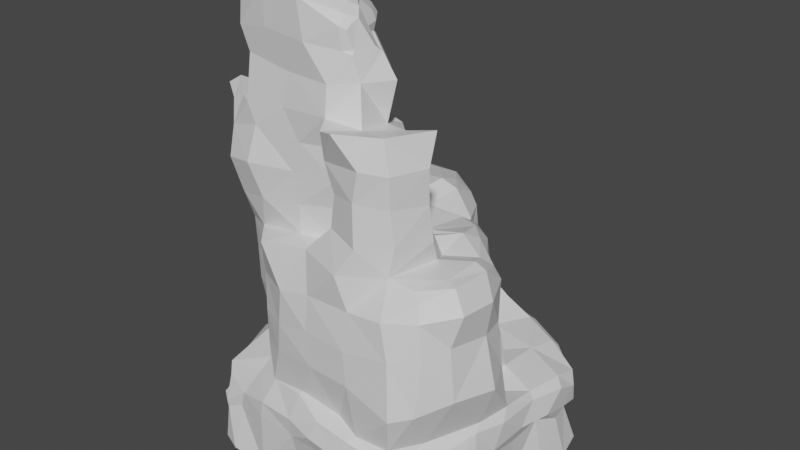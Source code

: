 # Source: LargeRock_05.blend  (saved by Blender 3.3.6; exported with 4.5.12 LTS)
import bpy
from mathutils import Matrix  # noqa: F401  (used for matrix-valued properties, if any)

bpy.ops.wm.read_factory_settings(use_empty=True)
scene = bpy.context.scene
scene.name = 'Scene'

# ---- collections
col_collection = bpy.data.collections.new('Collection'); scene.collection.children.link(col_collection)

# ---- materials (node trees are filled in below, after node groups)
mat_large_rock_05_1001 = bpy.data.materials.new('Large Rock 05_1001')
mat_large_rock_05_1001.use_transparent_shadow = False

# ---- material node trees
mat_large_rock_05_1001.use_nodes = True; mat_large_rock_05_1001.node_tree.nodes.clear()
_N = mat_large_rock_05_1001.node_tree.nodes; _L = mat_large_rock_05_1001.node_tree.links
n0 = _N.new('ShaderNodeBsdfPrincipled'); n0.name = 'Principled BSDF'; n0.location = (10, 300)
n0.distribution = 'GGX'
n0.subsurface_method = 'BURLEY'
n0.inputs[3].default_value = 1.45
n0.inputs[27].default_value = (0.0, 0.0, 0.0, 1.0)
n0.inputs[28].default_value = 1.0
n1 = _N.new('ShaderNodeOutputMaterial'); n1.name = 'Material Output'; n1.location = (300, 300)
_L.new(n0.outputs[0], n1.inputs[0])
n1.is_active_output = True

# ---- world
world_world = bpy.data.worlds.new('World'); scene.world = world_world
world_world.use_nodes = True; world_world.node_tree.nodes.clear()
_N = world_world.node_tree.nodes; _L = world_world.node_tree.links
n0 = _N.new('ShaderNodeOutputWorld'); n0.name = 'World Output'; n0.location = (300, 300)
n1 = _N.new('ShaderNodeBackground'); n1.name = 'Background'; n1.location = (10, 300)
n1.inputs[0].default_value = (0.05088, 0.05088, 0.05088, 1.0)
_L.new(n1.outputs[0], n0.inputs[0])
n0.is_active_output = True
world_world.color = (0.05088, 0.05088, 0.05088)
world_world.use_sun_shadow = False
world_world.sun_shadow_jitter_overblur = 0.0

# ---- meshes
me_plane = bpy.data.meshes.new('Plane')
me_plane.from_pydata([(1.667, 4.656, 0.189), (3.011, -2.983, 14.56), (5.474, -0.5421, -0.6441), (-5.769, -4.625, -0.1327), (-5.996, -5.554, 14.83), (5.823, 4.131, -0.0797), (1.927, 7.311, 0.4479), (-3.451, -5.531, 15.12), (-6.977, 1.49, -0.07359), (-6.121, -2.6, 14.59), (1.11, 2.55, -0.008061), (-1.123, -7.368, 0.03509), (1.37, -5.059, 14.97), (7.983, -1.387, -0.0537), (4.932, -3.816, 15.54), (3.171, -7.92, -0.5326), (3.623, -6.111, 15.51), (6.365, -6.354, -0.2849), (-5.67, -0.1471, 14.35), (-5.161, -5.774, -0.3104), (-7.178, -3.674, 0.009293), (-3.735, -0.1456, 14.02), (-3.265, 7.692, -0.5667), (-0.3941, -5.73, 15.35), (-6.121, 5.713, -0.5385), (0.5197, -7.059, 15.34), (6.141, 5.876, -0.3253), (5.742, 1.648, 0.0048), (2.77, 4.912, -0.1196), (8.217, 3.252, -0.477), (7.899, 0.9069, -0.3563), (3.316, 2.357, -0.5131), (3.862, 6.923, -0.1267), (0.5787, -1.09, 14.0), (-6.635, 3.704, -0.1503), (-4.923, 7.768, -0.5959), (-3.611, -7.053, -0.4418), (-7.864, -6.405, -1.4), (-6.385, -1.387, -0.3343), (5.138, -7.731, -0.5699), (1.638, -7.452, -0.1811), (7.58, -3.321, -0.1928), (-0.2134, 7.789, -0.1153), (8.144, 4.924, -0.9602), (-0.9296, -6.886, 8.53), (-0.5962, -5.112, 8.337), (3.765, -1.721, 7.66), (3.99, -6.258, 8.383), (4.587, -3.175, 8.334), (-4.779, -6.367, 7.418), (-5.378, -5.517, 7.922), (-2.41, -5.719, 8.506), (-6.637, 1.239, 6.979), (-6.138, 4.546, 7.461), (-3.642, 4.949, 7.948), (-8.508, -0.9835, 7.658), (-6.813, -4.842, 7.761), (-4.315, 1.854, 7.067), (-3.753, -7.287, 8.154), (-7.791, -3.078, 7.511), (1.768, -7.748, 8.365), (1.731, -1.552, 7.94), (1.761, -7.709, 15.75), (1.182, -2.951, 14.66), (-4.426, -2.326, 20.1), (-1.787, -5.636, 18.84), (-0.4783, -5.467, 16.98), (0.7982, -4.455, 17.03), (1.689, -2.814, 16.98), (-3.137, -0.1318, 16.85), (-4.395, 0.05694, 18.51), (-6.025, 0.05299, 16.58), (-6.383, -0.07217, 18.06), (-5.951, -5.211, 17.39), (-6.611, -5.137, 18.7), (-7.228, -2.335, 18.58), (-5.819, -2.442, 17.16), (-3.184, -5.302, 16.99), (-4.456, -5.517, 19.02), (-2.419, -5.546, 13.51), (-2.874, -5.608, 11.81), (-2.475, -5.654, 10.11), (-0.07833, -5.001, 10.33), (-0.07973, -5.402, 12.01), (-0.01125, -5.223, 13.68), (-8.189, 0.3825, 12.04), (-8.068, 0.4676, 10.82), (-8.05, 0.867, 9.272), (-7.421, -5.334, 13.16), (-7.349, -5.797, 11.47), (-6.836, -5.462, 9.479), (-4.896, -5.902, 9.835), (-5.568, -6.229, 11.78), (-5.339, -5.701, 13.78), (-8.741, -1.27, 12.64), (-8.694, -1.597, 11.04), (-8.178, -1.356, 9.595), (-7.92, -3.798, 9.489), (-8.491, -4.041, 11.7), (-8.19, -3.879, 12.95), (0.5469, -1.005, 12.58), (0.6658, -1.12, 11.4), (0.8622, -0.639, 9.506), (-0.7221, 0.04415, 9.261), (-1.058, -0.5869, 11.1), (-0.7889, -0.4417, 12.51), (0.4093, -6.723, 13.71), (1.023, -6.729, 12.18), (0.6225, -6.611, 10.15), (2.638, -7.244, 9.858), (2.59, -7.207, 12.28), (2.935, -7.204, 14.0), (-1.964, 1.423, 12.36), (-1.986, 1.45, 11.08), (-1.558, 1.57, 9.377), (4.059, -6.234, 13.7), (3.999, -6.112, 11.9), (4.175, -6.015, 9.941), (-3.973, 1.885, 12.23), (-4.232, 1.74, 10.83), (-3.909, 1.967, 9.235), (-6.379, 1.762, 9.096), (-6.532, 1.25, 11.03), (-6.115, 1.911, 12.34), (4.917, -4.328, 13.77), (4.809, -4.152, 11.76), (4.881, -3.885, 9.726), (3.305, -2.848, 12.95), (3.672, -3.0, 11.58), (3.741, -2.731, 9.837), (2.345, -2.034, 9.413), (1.775, -2.642, 11.75), (1.84, -1.902, 13.0), (-6.806, 3.462, 1.673), (-7.747, 3.037, 3.226), (-7.813, 2.598, 5.491), (6.414, -6.888, 6.981), (6.79, -7.171, 4.954), (6.763, -7.684, 2.164), (-6.078, 7.083, 5.271), (-5.997, 7.139, 3.339), (-5.316, 7.202, 1.545), (-6.384, 6.075, 1.333), (-7.163, 5.481, 3.435), (-7.387, 5.486, 5.299), (-1.724, 7.731, 6.004), (-1.989, 8.119, 3.96), (-0.4185, 7.354, 1.764), (-3.082, 7.797, 1.532), (-4.437, 8.149, 3.553), (-3.974, 8.191, 5.915), (2.951, 2.901, 6.343), (2.949, 2.481, 4.509), (3.781, 2.46, 1.872), (1.546, 2.881, 2.358), (0.7701, 2.991, 4.298), (-0.03694, 3.07, 6.361), (5.625, -8.327, 1.716), (5.206, -7.864, 4.783), (4.619, -7.627, 6.734), (0.5816, 5.138, 6.127), (0.4683, 5.196, 4.387), (1.247, 4.942, 2.219), (0.6659, 6.725, 2.038), (-0.03749, 6.866, 3.813), (-0.1264, 6.645, 6.17), (2.666, -8.043, 2.397), (2.319, -7.888, 4.31), (2.414, -7.526, 6.424), (-5.318, -5.053, 1.618), (-5.711, -5.147, 3.701), (-5.494, -5.285, 5.828), (-0.1046, -7.71, 2.17), (-0.4554, -7.622, 4.208), (-0.4385, -7.425, 6.3), (7.803, -5.203, 7.188), (7.336, -5.592, 5.382), (7.85, -5.898, 2.595), (5.281, 0.1988, 6.939), (5.739, -0.3605, 4.55), (5.909, -0.6535, 2.215), (5.562, 1.383, 1.957), (4.712, 1.433, 4.378), (4.324, 1.75, 6.282), (-4.455, -6.446, 5.812), (-4.217, -6.722, 3.652), (-4.314, -6.616, 1.702), (-2.819, -7.354, 1.92), (-2.556, -7.477, 3.708), (-2.245, -7.562, 5.929), (7.855, -2.902, 6.998), (7.642, -3.072, 5.057), (8.478, -3.303, 2.283), (7.692, -1.629, 2.555), (7.159, -1.335, 4.878), (6.792, -0.7055, 6.919), (-7.114, -3.938, 1.458), (-7.174, -4.338, 3.56), (-7.186, -4.391, 5.609), (-7.532, 0.1715, 5.494), (-7.41, 0.5021, 3.479), (-6.882, 0.9733, 1.463), (-7.522, -1.823, 1.526), (-7.946, -2.133, 3.365), (-7.722, -2.166, 5.567), (-7.713, -6.792, -4.608), (6.489, -7.792, -4.077), (-4.993, 6.503, -3.253), (8.047, 4.423, -3.26), (-8.395, 1.143, -2.695), (-1.325, -8.147, -2.633), (7.867, -2.476, -2.657), (2.186, 7.557, -2.747), (-8.025, -4.186, -3.373), (2.352, -8.452, -2.542), (8.021, 1.499, -2.595), (-2.242, 7.266, -2.896), (-6.868, 4.675, -2.648), (-6.355, -7.219, -3.368), (7.449, -5.432, -2.468), (5.952, 6.17, -2.503), (-7.895, -5.988, -4.308), (4.442, -8.283, -3.472), (8.38, 3.05, -3.159), (-3.638, 7.217, -3.152), (-7.827, 3.076, -2.726), (-3.967, -7.939, -2.609), (7.694, -3.876, -2.686), (4.543, 7.013, -2.821), (-8.419, -1.183, -2.857), (0.3269, -8.223, -2.57), (7.829, -0.3391, -2.987), (0.07189, 7.3, -2.66), (-6.346, 5.808, -3.19), (-7.399, -7.314, -3.942), (6.468, -6.676, -3.2), (6.959, 5.302, -2.964), (-7.803, -6.874, -6.227), (7.151, -8.01, -6.048), (-5.975, 6.912, -5.955), (8.392, 5.306, -5.791), (-6.931, 1.041, -6.159), (-1.559, -7.186, -6.343), (7.406, -1.783, -6.156), (2.211, 7.186, -6.281), (-7.549, -4.061, -6.372), (2.904, -8.122, -6.136), (8.358, 2.067, -6.031), (-2.413, 6.737, -6.12), (-7.752, 5.044, -5.884), (-6.336, -7.983, -5.979), (7.555, -5.701, -5.908), (6.252, 7.019, -5.941), (-7.879, -5.817, -6.045), (4.7, -8.317, -5.974), (8.689, 3.763, -6.039), (-4.585, 7.081, -5.969), (-7.4, 3.432, -6.192), (-3.882, -8.05, -5.928), (7.407, -3.724, -6.126), (4.353, 7.424, -6.023), (-6.773, -0.8924, -6.358), (0.7839, -7.223, -6.477), (7.462, 0.06719, -6.175), (-0.1055, 6.71, -6.175), (-7.23, 6.38, -5.974), (-7.582, -7.442, -6.015), (7.447, -6.764, -6.018), (7.466, 6.244, -6.112), (-0.626, 2.596, 7.589), (-1.551, 2.39, 8.06), (-1.08, 2.239, 8.168), (-0.172, 4.726, 7.913), (-1.172, 4.607, 8.35), (-1.221, 6.033, 7.788), (-0.4962, 6.543, 6.978), (-5.114, 6.854, 7.546), (-4.692, 7.789, 7.207), (-7.542, 5.209, 7.317), (-8.072, 5.474, 6.532), (-7.118, 1.575, 7.269), (-8.107, 1.972, 7.139), (-8.191, 1.35, 7.515), (-7.936, 1.726, 8.038), (-6.141, 6.522, 7.13), (-6.277, 6.865, 6.208), (-2.834, 6.593, 7.841), (-2.294, 7.476, 7.414), (-0.9381, 0.2375, 7.646), (-0.9861, 0.2296, 7.617), (1.417, 0.4639, 7.658), (1.574, 0.1987, 7.704), (1.669, -0.09259, 7.543), (1.68, 0.09372, 7.699), (5.847, -1.307, 8.101), (6.385, -0.8306, 7.604), (4.62, 0.3766, 8.107), (3.918, -0.1578, 8.385), (6.975, -4.845, 8.29), (6.26, -4.535, 8.333), (3.452, 1.607, 7.971), (4.067, 1.858, 7.317), (2.309, 3.239, 7.123), (1.849, 2.594, 7.605), (6.072, -6.45, 7.835), (5.538, -6.186, 8.204), (6.239, -2.223, 8.394), (6.975, -2.325, 8.168), (-0.8127, 1.531, 7.796), (-1.037, 2.033, 8.116), (-0.5515, 2.117, 7.831), (-0.7523, 2.703, 7.51), (-2.275, 1.046, 13.44), (-1.967, 0.1164, 13.95), (-6.429, 1.943, 13.17), (-6.073, 0.9866, 13.6), (-4.129, 1.457, 13.46), (-4.105, 2.004, 13.17), (-8.184, 0.2699, 12.71), (-6.651, -5.236, 14.96), (-7.408, -5.199, 14.63), (-8.884, -1.156, 13.76), (-9.315, -1.298, 13.26), (-8.987, -4.043, 14.78), (-8.543, -3.609, 15.13), (-8.327, 0.09433, 12.91), (-8.17, -0.07725, 13.38), (-2.078, -5.7, 21.04), (-2.166, -4.746, 21.45), (-4.747, -4.585, 21.23), (-4.785, -5.404, 20.91), (-6.948, -4.644, 20.42), (-6.484, -3.881, 20.88), (-6.829, -2.003, 20.44), (-7.476, -2.197, 20.07), (-4.101, 0.3294, 19.37), (-4.222, -0.05083, 19.77), (-6.195, -0.2655, 19.3), (-6.428, 0.07655, 18.74), (0.4178, -4.098, 20.08), (0.02132, -3.612, 20.47), (0.4698, -4.513, 18.61), (0.05829, -4.906, 18.58), (0.4747, -4.647, 18.38), (0.6851, -3.07, 18.57), (0.8811, -3.461, 18.67), (1.054, -3.127, 18.36), (0.3184, -4.456, 19.93), (-0.08626, -4.574, 20.31), (0.2802, -4.781, 19.61), (-0.01536, -5.039, 19.81), (-0.977, -2.517, 14.09), (-0.644, -2.75, 14.31), (-1.18, -2.614, 20.91), (-2.523, -2.249, 20.86), (-1.951, -2.862, 21.2), (-0.8964, -2.984, 18.32), (-1.477, -2.523, 18.38), (-0.803, -2.166, 16.52), (-0.3404, -2.613, 16.5), (-1.86, -0.232, 14.01), (-1.148, -0.6203, 14.05), (-1.007, -0.4227, 13.96), (-1.178, -0.2687, 13.53), (-1.682, -0.1139, 14.2), (-0.922, -0.2248, 16.48), (-0.5817, -0.6044, 16.51), (-2.03, -0.2764, 18.29), (-1.561, -0.7722, 18.29), (-1.35, -0.8376, 18.87), (-1.853, -0.1495, 19.09), (-1.374, -1.008, 19.39), (-1.93, -0.5045, 19.64), (-1.475, -1.901, 20.21), (-2.188, -1.965, 20.83), (-1.477, -1.999, 20.73), (-8.086, -6.882, -3.372), (-7.622, -6.488, -2.615), (6.667, -8.557, -3.255), (5.759, -8.085, -1.924), (-5.048, 7.359, -2.716), (-4.924, 7.255, -1.536), (8.443, 4.791, -2.781), (8.267, 4.971, -1.794), (-8.322, 1.374, -1.815), (-7.438, 1.523, -0.5252), (-1.391, -8.218, -1.464), (-1.226, -7.54, -0.1043), (7.989, -2.422, -2.366), (8.192, -1.901, -0.7407), (2.194, 7.809, -1.882), (2.055, 7.693, -0.2391), (-8.905, -3.105, -2.008), (-8.638, -2.852, -0.9574), (2.363, -8.641, -1.951), (2.868, -8.358, -0.782), (8.637, 1.704, -2.07), (8.71, 2.875, -0.8938), (-2.277, 7.714, -1.93), (-3.215, 7.707, -0.6992), (-7.031, 4.943, -1.685), (-6.212, 5.724, -0.5033), (-5.997, -7.278, -2.361), (-5.267, -6.562, -0.9157), (7.475, -5.601, -2.305), (6.944, -6.202, -1.117), (5.976, 6.22, -2.244), (6.246, 6.39, -0.8181), (-8.126, -6.137, -1.927), (-8.251, -5.717, -3.119), (4.794, -8.229, -1.11), (4.482, -8.488, -2.793), (8.603, 4.407, -1.601), (8.55, 3.413, -2.542), (-4.53, 7.768, -0.9728), (-3.834, 7.588, -2.491), (-6.835, 3.533, -0.331), (-7.705, 3.206, -1.712), (-3.548, -6.983, -0.4273), (-3.814, -7.876, -1.684), (7.674, -3.63, -0.6343), (7.884, -3.983, -2.09), (3.974, 7.339, -0.4257), (4.416, 7.422, -2.052), (-7.836, -1.184, -0.895), (-8.531, -1.146, -2.006), (0.7267, -8.213, -0.6341), (0.2573, -8.518, -1.745), (8.247, 0.7478, -0.7242), (8.237, -0.1915, -2.016), (-0.1657, 7.773, -0.2006), (0.5099, 7.767, -1.721), (-5.409, 7.133, -1.071), (-6.109, 6.33, -2.352), (-7.617, -6.754, -2.081), (-7.421, -7.374, -3.445), (5.789, -7.231, -1.274), (6.474, -6.824, -2.652), (7.713, 5.419, -1.616), (7.285, 5.458, -2.469)], [], [(439, 382, 208, 236), (431, 390, 212, 232), (123, 85, 318, 314), (429, 388, 211, 231), (94, 99, 323, 322), (62, 16, 14, 12), (421, 404, 219, 227), (66, 67, 343, 342, 65), (37, 19, 3, 20), (52, 280, 283, 87, 121), (415, 398, 216, 224), (46, 306, 294, 297), (280, 52, 53, 278), (423, 406, 220, 228), (31, 27, 5, 28), (413, 396, 215, 223), (27, 30, 29, 5), (2, 13, 30, 27), (41, 420, 389, 13), (10, 31, 28, 0), (269, 270, 271, 309, 311), (53, 54, 286, 276), (42, 6, 391, 430), (0, 28, 32, 6), (28, 5, 26, 32), (171, 184, 49, 50), (145, 150, 277, 287), (151, 156, 269, 311, 302), (417, 400, 217, 225), (424, 38, 8, 385), (57, 270, 273, 54), (433, 380, 207, 233), (416, 34, 24, 401), (183, 151, 302, 301), (144, 135, 281, 279), (434, 403, 19, 37), (427, 386, 210, 230), (409, 392, 213, 221), (435, 376, 205, 234), (419, 402, 218, 226), (425, 384, 209, 229), (408, 37, 20, 393), (150, 139, 285, 277), (271, 270, 57, 120, 114), (426, 395, 15, 40), (437, 378, 206, 235), (168, 159, 47, 60), (418, 387, 11, 36), (411, 394, 214, 222), (165, 145, 287, 275), (174, 168, 60, 44), (198, 171, 50, 56), (189, 174, 44, 58), (47, 305, 299, 48), (39, 436, 405, 17), (48, 299, 306, 46), (184, 189, 58, 49), (195, 178, 296, 295), (35, 22, 399, 414), (204, 198, 56, 59), (199, 204, 59, 55), (32, 26, 407, 422), (5, 29, 43, 26), (30, 428, 397, 29), (79, 84, 23, 7), (190, 195, 295, 307), (88, 93, 4, 319, 320), (132, 100, 33, 63), (58, 44, 45, 51), (135, 199, 55, 282, 281), (290, 293, 297, 300, 303), (54, 273, 274, 286), (61, 292, 291, 102, 130), (52, 57, 54, 53), (321, 18, 315, 326), (85, 94, 322, 325, 318), (139, 144, 279, 285), (49, 58, 51, 50), (111, 115, 16, 62), (136, 175, 298, 304), (105, 112, 312, 313, 364, 363), (106, 111, 62, 25), (118, 123, 314, 317), (115, 124, 14, 16), (178, 183, 301, 296), (175, 190, 307, 298), (18, 21, 316, 315), (124, 127, 1, 14), (127, 132, 63, 1), (278, 53, 276, 284), (160, 165, 275, 272), (112, 118, 317, 312), (314, 318, 325, 326, 315), (99, 88, 320, 323), (25, 62, 12, 23), (63, 352, 359, 68), (344, 356, 353, 340), (12, 14, 1, 63), (74, 78, 330, 331), (357, 368, 369, 371, 373), (84, 106, 25, 23), (324, 9, 18, 321), (351, 352, 63, 33, 362, 361), (93, 79, 7, 4), (70, 72, 338, 335), (67, 68, 346, 345, 341, 343), (328, 348, 340, 353, 355), (75, 74, 331, 334), (341, 345, 339, 347, 349), (353, 356, 357, 373, 375), (72, 75, 334, 338), (332, 329, 64, 333), (370, 335, 336, 372), (333, 64, 336, 337), (18, 9, 76, 71), (71, 76, 75, 72), (7, 23, 66, 77), (77, 66, 65, 78), (4, 7, 77, 73), (73, 77, 78, 74), (9, 4, 73, 76), (76, 73, 74, 75), (329, 328, 355, 354, 64), (348, 328, 327, 350), (365, 69, 70, 367), (12, 63, 68, 67), (367, 70, 335, 370), (23, 12, 67, 66), (65, 342, 350, 327), (100, 105, 363, 362, 33), (358, 366, 368, 357), (21, 18, 71, 69), (69, 71, 72, 70), (50, 51, 81, 91), (91, 81, 80, 92), (92, 80, 79, 93), (156, 160, 272, 269), (103, 114, 113, 104), (104, 113, 112, 105), (283, 282, 55, 96, 87), (121, 87, 86, 122), (122, 86, 85, 123), (45, 44, 108, 82), (82, 108, 107, 83), (83, 107, 106, 84), (46, 61, 130, 129), (129, 130, 131, 128), (128, 131, 132, 127), (48, 46, 129, 126), (126, 129, 128, 125), (125, 128, 127, 124), (57, 52, 121, 120), (120, 121, 122, 119), (119, 122, 123, 118), (47, 48, 126, 117), (117, 126, 125, 116), (116, 125, 124, 115), (288, 290, 303, 310, 308), (114, 120, 119, 113), (113, 119, 118, 112), (44, 60, 109, 108), (108, 109, 110, 107), (107, 110, 111, 106), (289, 309, 271, 114, 103), (102, 103, 104, 101), (101, 104, 105, 100), (60, 47, 117, 109), (109, 117, 116, 110), (110, 116, 115, 111), (55, 59, 97, 96), (96, 97, 98, 95), (95, 98, 99, 94), (56, 50, 91, 90), (90, 91, 92, 89), (89, 92, 93, 88), (87, 96, 95, 86), (86, 95, 94, 85), (61, 46, 297, 293, 292), (130, 102, 101, 131), (131, 101, 100, 132), (59, 56, 90, 97), (97, 90, 89, 98), (98, 89, 88, 99), (51, 45, 82, 81), (81, 82, 83, 80), (80, 83, 84, 79), (8, 38, 202, 201), (201, 202, 203, 200), (200, 203, 204, 199), (38, 20, 196, 202), (202, 196, 197, 203), (203, 197, 198, 204), (41, 13, 193, 192), (192, 193, 194, 191), (191, 194, 195, 190), (19, 36, 187, 186), (186, 187, 188, 185), (185, 188, 189, 184), (2, 27, 181, 180), (180, 181, 182, 179), (179, 182, 183, 178), (17, 41, 192, 177), (177, 192, 191, 176), (176, 191, 190, 175), (36, 11, 172, 187), (187, 172, 173, 188), (188, 173, 174, 189), (20, 3, 169, 196), (196, 169, 170, 197), (197, 170, 171, 198), (11, 40, 166, 172), (172, 166, 167, 173), (173, 167, 168, 174), (0, 6, 163, 162), (162, 163, 164, 161), (161, 164, 165, 160), (40, 15, 157, 166), (166, 157, 158, 167), (167, 158, 159, 168), (31, 10, 154, 153), (153, 154, 155, 152), (152, 155, 156, 151), (42, 22, 148, 147), (147, 148, 149, 146), (146, 149, 150, 145), (35, 24, 142, 141), (141, 142, 143, 140), (140, 143, 144, 139), (39, 17, 177, 138), (138, 177, 176, 137), (137, 176, 175, 136), (10, 0, 162, 154), (154, 162, 161, 155), (155, 161, 160, 156), (27, 31, 153, 181), (181, 153, 152, 182), (182, 152, 151, 183), (6, 42, 147, 163), (163, 147, 146, 164), (164, 146, 145, 165), (3, 19, 186, 169), (169, 186, 185, 170), (170, 185, 184, 171), (22, 35, 141, 148), (148, 141, 140, 149), (149, 140, 139, 150), (15, 39, 138, 157), (157, 138, 137, 158), (158, 137, 136, 159), (24, 34, 133, 142), (142, 133, 134, 143), (143, 134, 135, 144), (13, 2, 180, 193), (193, 180, 179, 194), (194, 179, 178, 195), (34, 8, 201, 133), (133, 201, 200, 134), (134, 200, 199, 135), (386, 419, 226, 210), (393, 20, 38, 424), (388, 421, 227, 211), (395, 410, 39, 15), (394, 427, 230, 214), (377, 434, 37, 408), (390, 423, 228, 212), (29, 397, 412, 43), (396, 429, 231, 215), (410, 379, 436, 39), (392, 425, 229, 213), (22, 42, 430, 399), (398, 431, 232, 216), (43, 412, 383, 438), (382, 413, 223, 208), (401, 24, 35, 432), (400, 433, 233, 217), (432, 35, 414, 381), (378, 411, 222, 206), (403, 418, 36, 19), (402, 435, 234, 218), (385, 8, 34, 416), (380, 415, 224, 207), (17, 405, 420, 41), (404, 437, 235, 219), (387, 426, 40, 11), (384, 417, 225, 209), (26, 43, 438, 407), (406, 439, 236, 220), (13, 389, 428, 30), (6, 32, 422, 391), (213, 229, 261, 245), (227, 219, 251, 259), (214, 230, 262, 246), (228, 220, 252, 260), (215, 231, 263, 247), (229, 209, 241, 261), (216, 232, 264, 248), (230, 210, 242, 262), (217, 233, 265, 249), (231, 211, 243, 263), (218, 234, 266, 250), (205, 221, 253, 237), (232, 212, 244, 264), (219, 235, 267, 251), (206, 222, 254, 238), (233, 207, 239, 265), (220, 236, 268, 252), (208, 223, 255, 240), (234, 205, 237, 266), (221, 213, 245, 253), (207, 224, 256, 239), (235, 206, 238, 267), (222, 214, 246, 254), (209, 225, 257, 241), (236, 208, 240, 268), (223, 215, 247, 255), (210, 226, 258, 242), (224, 216, 248, 256), (211, 227, 259, 243), (225, 217, 249, 257), (212, 228, 260, 244), (226, 218, 250, 258), (280, 281, 282, 283), (269, 272, 273, 270), (272, 275, 274, 273), (280, 278, 279, 281), (278, 284, 285, 279), (277, 285, 284, 276), (287, 277, 276, 286), (275, 287, 286, 274), (159, 136, 304, 305, 47), (290, 291, 292, 293), (290, 288, 289, 291), (295, 296, 297, 294), (296, 301, 300, 297), (301, 302, 303, 300), (304, 298, 299, 305), (307, 295, 294, 306), (298, 307, 306, 299), (308, 310, 311, 309), (310, 303, 302, 311), (288, 308, 309, 289), (291, 289, 103, 102), (317, 314, 315, 316), (312, 317, 316, 313), (351, 361, 366, 358), (324, 321, 322, 323), (319, 324, 323, 320), (325, 322, 321, 326), (319, 4, 9, 324), (328, 329, 330, 327), (332, 333, 334, 331), (64, 354, 374, 372, 336), (329, 332, 331, 330), (333, 337, 338, 334), (335, 338, 337, 336), (78, 65, 327, 330), (341, 342, 343), (344, 345, 346), (344, 340, 339, 345), (349, 347, 348, 350), (347, 339, 340, 348), (341, 349, 350, 342), (68, 359, 356, 344, 346), (359, 352, 351, 358), (353, 375, 374, 354, 355), (356, 359, 358, 357), (21, 360, 364, 313, 316), (360, 361, 362, 363, 364), (373, 374, 375), (360, 365, 366, 361), (365, 367, 368, 366), (371, 369, 370, 372), (367, 370, 369, 368), (372, 374, 373, 371), (360, 21, 69, 365), (409, 376, 377, 408), (411, 378, 379, 410), (413, 382, 383, 412), (415, 380, 381, 414), (417, 384, 385, 416), (419, 386, 387, 418), (421, 388, 389, 420), (423, 390, 391, 422), (425, 392, 393, 424), (427, 394, 395, 426), (429, 396, 397, 428), (431, 398, 399, 430), (433, 400, 401, 432), (435, 402, 403, 434), (437, 404, 405, 436), (439, 406, 407, 438), (392, 409, 408, 393), (394, 411, 410, 395), (396, 413, 412, 397), (398, 415, 414, 399), (400, 417, 416, 401), (402, 419, 418, 403), (404, 421, 420, 405), (406, 423, 422, 407), (384, 425, 424, 385), (386, 427, 426, 387), (388, 429, 428, 389), (390, 431, 430, 391), (380, 433, 432, 381), (376, 435, 434, 377), (378, 437, 436, 379), (382, 439, 438, 383), (376, 409, 221, 205)])
_uv = me_plane.uv_layers.new(name='UVMap')
_uv.uv.foreach_set('vector', [0.926, 0.3029, 0.9273, 0.2789, 0.9412, 0.2771, 0.9369, 0.3055, 0.9139, 0.4406, 0.9168, 0.4092, 0.9339, 0.4091, 0.9332, 0.449, 0.09946, 0.7412, 0.1498, 0.737, 0.151, 0.7501, 0.1034, 0.758, 0.917, 0.1867, 0.9227, 0.1447, 0.9284, 0.1434, 0.9364, 0.1825, 0.237, 0.09019, 0.2218, 0.03987, 0.2573, 0.02715, 0.2518, 0.08461, 0.2422, 0.5869, 0.1994, 0.6018, 0.151, 0.6031, 0.202, 0.5551, 0.9174, 0.1165, 0.9199, 0.08693, 0.9232, 0.0893, 0.9286, 0.1176, 0.2992, 0.749, 0.2974, 0.7191, 0.3224, 0.7227, 0.3275, 0.731, 0.3378, 0.7671, 0.7889, 0.2506, 0.8307, 0.2227, 0.8377, 0.2489, 0.8297, 0.2834, 0.1126, 0.6435, 0.1221, 0.6436, 0.1386, 0.6555, 0.1467, 0.6827, 0.1125, 0.6771, 0.9278, 0.5211, 0.9174, 0.4924, 0.9371, 0.4917, 0.9418, 0.5175, 0.4391, 0.6425, 0.406, 0.678, 0.4017, 0.6591, 0.4179, 0.6201, 0.1221, 0.6436, 0.1126, 0.6435, 0.1122, 0.593, 0.1349, 0.5849, 0.9198, 0.3682, 0.9241, 0.3317, 0.9291, 0.3314, 0.9353, 0.3631, 0.7493, 0.5967, 0.7469, 0.6444, 0.7035, 0.6305, 0.7065, 0.5725, 0.9266, 0.2539, 0.9174, 0.2222, 0.9311, 0.2164, 0.9391, 0.2474, 0.7469, 0.6444, 0.7456, 0.6878, 0.7037, 0.6764, 0.7035, 0.6305, 0.7875, 0.6551, 0.7855, 0.7047, 0.7456, 0.6878, 0.7469, 0.6444, 0.8819, 0.1273, 0.8906, 0.1223, 0.8929, 0.1553, 0.879, 0.1634, 0.7575, 0.5556, 0.7493, 0.5967, 0.7065, 0.5725, 0.717, 0.5533, 0.51, 0.5203, 0.4908, 0.5174, 0.498, 0.5114, 0.4986, 0.5075, 0.5125, 0.518, 0.1122, 0.593, 0.06649, 0.5863, 0.05168, 0.5554, 0.09522, 0.5515, 0.8836, 0.454, 0.8721, 0.4134, 0.8866, 0.4116, 0.8852, 0.4531, 0.717, 0.5533, 0.7065, 0.5725, 0.664, 0.5806, 0.6686, 0.5423, 0.7065, 0.5725, 0.7035, 0.6305, 0.671, 0.6269, 0.664, 0.5806, 0.6598, 0.5194, 0.6573, 0.4895, 0.6887, 0.4928, 0.6995, 0.5121, 0.1808, 0.3706, 0.1703, 0.3322, 0.1909, 0.3148, 0.2041, 0.3562, 0.6639, 0.06431, 0.6743, 0.008772, 0.7003, 0.0005716, 0.7037, 0.0, 0.6817, 0.05492, 0.8154, 0.4161, 0.8258, 0.4486, 0.8072, 0.4516, 0.7959, 0.4177, 0.8191, 0.3328, 0.8474, 0.3252, 0.8461, 0.381, 0.8342, 0.3824, 0.08152, 0.6396, 0.02877, 0.6375, 0.02099, 0.5939, 0.06649, 0.5863, 0.8253, 0.4822, 0.8323, 0.5081, 0.8144, 0.5076, 0.8056, 0.4783, 0.8463, 0.4193, 0.8514, 0.4224, 0.8537, 0.4593, 0.852, 0.4589, 0.6546, 0.0969, 0.6639, 0.06431, 0.6817, 0.05492, 0.6749, 0.09642, 0.1467, 0.2547, 0.1324, 0.2012, 0.1571, 0.1795, 0.1704, 0.2434, 0.7785, 0.2439, 0.8131, 0.214, 0.8307, 0.2227, 0.7889, 0.2506, 0.8187, 0.1034, 0.8155, 0.1346, 0.7944, 0.1278, 0.8034, 0.09803, 0.7622, 0.2647, 0.7868, 0.3047, 0.7586, 0.2911, 0.7404, 0.2604, 0.7567, 0.235, 0.756, 0.2472, 0.7352, 0.2449, 0.748, 0.2338, 0.8002, 0.1768, 0.7802, 0.2148, 0.7612, 0.2173, 0.7833, 0.1757, 0.7945, 0.3375, 0.8059, 0.3821, 0.7898, 0.3808, 0.7789, 0.3402, 0.7813, 0.2569, 0.7889, 0.2506, 0.8297, 0.2834, 0.8039, 0.3048, 0.1703, 0.3322, 0.1523, 0.2928, 0.1681, 0.2851, 0.1909, 0.3148, 0.01867, 0.6381, 0.02877, 0.6375, 0.08152, 0.6396, 0.06641, 0.6736, 0.02031, 0.6673, 0.8415, 0.1017, 0.8503, 0.06344, 0.8607, 0.06044, 0.8627, 0.09111, 0.9255, 0.05886, 0.9337, 0.03455, 0.9508, 0.03932, 0.9348, 0.06051, 0.6542, 0.3503, 0.6489, 0.3092, 0.6887, 0.3085, 0.6929, 0.3585, 0.8279, 0.1822, 0.8433, 0.141, 0.8479, 0.1407, 0.829, 0.1836, 0.8243, 0.02303, 0.8265, 0.06554, 0.8156, 0.06231, 0.8114, 0.01947, 0.1936, 0.4018, 0.1808, 0.3706, 0.2041, 0.3562, 0.2072, 0.3934, 0.659, 0.4059, 0.6542, 0.3503, 0.6929, 0.3585, 0.7037, 0.4111, 0.4082, 0.03814, 0.4156, 0.07138, 0.3817, 0.08701, 0.3751, 0.0596, 0.6551, 0.4415, 0.659, 0.4059, 0.7037, 0.4111, 0.7009, 0.4657, 0.4802, 0.7193, 0.4551, 0.7334, 0.4277, 0.7142, 0.4409, 0.6764, 0.8834, 0.03259, 0.8983, 0.04648, 0.8988, 0.07457, 0.8816, 0.06779, 0.4409, 0.6764, 0.4277, 0.7142, 0.406, 0.678, 0.4391, 0.6425, 0.6573, 0.4895, 0.6551, 0.4415, 0.7009, 0.4657, 0.6887, 0.4928, 0.6529, 0.165, 0.6608, 0.1339, 0.6859, 0.1277, 0.6671, 0.1644, 0.8929, 0.5412, 0.8923, 0.5106, 0.8948, 0.5097, 0.8999, 0.534, 0.1044, 0.1182, 0.09045, 0.07887, 0.1222, 0.05448, 0.1326, 0.08998, 0.1165, 0.1595, 0.1044, 0.1182, 0.1326, 0.08998, 0.1491, 0.1261, 0.664, 0.5806, 0.671, 0.6269, 0.658, 0.6278, 0.6542, 0.5815, 0.7035, 0.6305, 0.7037, 0.6764, 0.6759, 0.6664, 0.671, 0.6269, 0.7456, 0.6878, 0.7443, 0.6977, 0.7048, 0.6896, 0.7037, 0.6764, 0.3123, 0.1752, 0.3253, 0.2134, 0.2966, 0.2214, 0.2789, 0.17, 0.6492, 0.2055, 0.6529, 0.165, 0.6671, 0.1644, 0.6742, 0.1947, 0.2809, 0.09132, 0.2872, 0.1298, 0.2652, 0.127, 0.2574, 0.1166, 0.2573, 0.102, 0.3885, 0.4195, 0.4033, 0.4471, 0.378, 0.4514, 0.3505, 0.427, 0.151, 0.665, 0.1538, 0.6123, 0.1858, 0.6031, 0.1777, 0.6373, 0.1324, 0.2012, 0.1165, 0.1595, 0.1491, 0.1261, 0.1598, 0.1665, 0.1571, 0.1795, 0.4461, 0.5812, 0.4469, 0.5893, 0.4179, 0.6201, 0.4049, 0.5902, 0.4139, 0.5572, 0.06649, 0.5863, 0.02099, 0.5939, 0.02059, 0.5653, 0.05168, 0.5554, 0.4849, 0.4016, 0.5036, 0.4202, 0.5038, 0.4265, 0.4641, 0.434, 0.455, 0.3946, 0.1126, 0.6435, 0.08152, 0.6396, 0.06649, 0.5863, 0.1122, 0.593, 0.5556, 0.5632, 0.5602, 0.6253, 0.5334, 0.6242, 0.5392, 0.5806, 0.2327, 0.125, 0.237, 0.09019, 0.2518, 0.08461, 0.2467, 0.1163, 0.244, 0.121, 0.1523, 0.2928, 0.1467, 0.2547, 0.1704, 0.2434, 0.1681, 0.2851, 0.1647, 0.6902, 0.151, 0.665, 0.1777, 0.6373, 0.1858, 0.6924, 0.3382, 0.2864, 0.3514, 0.311, 0.3181, 0.3168, 0.2997, 0.2763, 0.6474, 0.2762, 0.6493, 0.2413, 0.6733, 0.2402, 0.666, 0.2748, 0.4097, 0.4733, 0.4194, 0.5122, 0.3982, 0.5137, 0.3848, 0.4994, 0.3803, 0.4929, 0.3924, 0.4838, 0.3297, 0.2391, 0.3382, 0.2864, 0.2997, 0.2763, 0.3015, 0.2499, 0.05795, 0.7327, 0.09946, 0.7412, 0.1034, 0.758, 0.0581, 0.7519, 0.3514, 0.311, 0.3585, 0.3494, 0.3274, 0.3635, 0.3181, 0.3168, 0.6608, 0.1339, 0.6546, 0.0969, 0.6749, 0.09642, 0.6859, 0.1277, 0.6493, 0.2413, 0.6492, 0.2055, 0.6742, 0.1947, 0.6733, 0.2402, 0.5602, 0.6253, 0.5673, 0.6613, 0.5347, 0.6623, 0.5334, 0.6242, 0.3585, 0.3494, 0.3835, 0.3862, 0.3548, 0.3948, 0.3274, 0.3635, 0.3835, 0.3862, 0.3885, 0.4195, 0.3505, 0.427, 0.3548, 0.3948, 0.1349, 0.5849, 0.1122, 0.593, 0.09522, 0.5515, 0.1154, 0.558, 0.2056, 0.4275, 0.1936, 0.4018, 0.2072, 0.3934, 0.2378, 0.4147, 0.01685, 0.7272, 0.05795, 0.7327, 0.0581, 0.7519, 0.01665, 0.7508, 0.5125, 0.6238, 0.5254, 0.5797, 0.5304, 0.5771, 0.5392, 0.5806, 0.5334, 0.6242, 0.2218, 0.03987, 0.2119, 0.01059, 0.2357, 0.0, 0.2573, 0.02715, 0.2422, 0.5601, 0.2422, 0.5869, 0.202, 0.5551, 0.2297, 0.5332, 0.2634, 0.6809, 0.2638, 0.6452, 0.3031, 0.6579, 0.2988, 0.6901, 0.3259, 0.6916, 0.3359, 0.6667, 0.3811, 0.6774, 0.362, 0.7005, 0.202, 0.5551, 0.151, 0.6031, 0.1532, 0.5607, 0.1705, 0.5318, 0.3519, 0.8559, 0.3493, 0.8158, 0.3855, 0.8158, 0.3849, 0.8598, 0.3411, 0.6554, 0.349, 0.6236, 0.3596, 0.6302, 0.3678, 0.6369, 0.3748, 0.6595, 0.3253, 0.2134, 0.3297, 0.2391, 0.3015, 0.2499, 0.2966, 0.2214, 0.6024, 0.5547, 0.6007, 0.6015, 0.5602, 0.6253, 0.5556, 0.5632, 0.6192, 0.6809, 0.6277, 0.6824, 0.6542, 0.705, 0.6189, 0.7203, 0.5897, 0.7069, 0.5908, 0.7023, 0.2872, 0.1298, 0.3123, 0.1752, 0.2789, 0.17, 0.2652, 0.127, 0.3698, 0.5632, 0.3702, 0.5235, 0.3834, 0.5258, 0.3855, 0.5726, 0.2974, 0.7191, 0.2988, 0.6901, 0.3196, 0.6946, 0.3262, 0.6996, 0.3265, 0.7204, 0.3224, 0.7227, 0.5317, 0.7765, 0.5309, 0.7335, 0.5496, 0.7314, 0.5702, 0.7553, 0.5655, 0.7709, 0.3582, 0.9058, 0.3519, 0.8559, 0.3849, 0.8598, 0.3853, 0.907, 0.3265, 0.7204, 0.3262, 0.6996, 0.3529, 0.7103, 0.3511, 0.7173, 0.3458, 0.7238, 0.3811, 0.6774, 0.3359, 0.6667, 0.3411, 0.6554, 0.3748, 0.6595, 0.383, 0.6647, 0.345, 0.9481, 0.3582, 0.9058, 0.3853, 0.907, 0.3577, 0.9515, 0.5508, 0.8546, 0.5366, 0.8232, 0.5821, 0.8185, 0.5843, 0.8607, 0.6318, 0.7688, 0.6337, 0.8119, 0.6232, 0.8134, 0.6198, 0.771, 0.5843, 0.8607, 0.5821, 0.8185, 0.6232, 0.8134, 0.6223, 0.8513, 0.275, 0.9542, 0.2753, 0.908, 0.322, 0.9058, 0.3167, 0.9529, 0.3167, 0.9529, 0.322, 0.9058, 0.3582, 0.9058, 0.345, 0.9481, 0.2743, 0.8084, 0.2691, 0.7528, 0.2992, 0.749, 0.3077, 0.7989, 0.3077, 0.7989, 0.2992, 0.749, 0.3378, 0.7671, 0.3493, 0.8158, 0.2734, 0.8546, 0.2743, 0.8084, 0.3077, 0.7989, 0.3243, 0.8521, 0.3243, 0.8521, 0.3077, 0.7989, 0.3493, 0.8158, 0.3519, 0.8559, 0.2753, 0.908, 0.2734, 0.8546, 0.3243, 0.8521, 0.322, 0.9058, 0.322, 0.9058, 0.3243, 0.8521, 0.3519, 0.8559, 0.3582, 0.9058, 0.5366, 0.8232, 0.5317, 0.7765, 0.5655, 0.7709, 0.5787, 0.781, 0.5821, 0.8185, 0.5309, 0.7335, 0.5317, 0.7765, 0.5125, 0.7745, 0.5191, 0.728, 0.3137, 0.6124, 0.3322, 0.5784, 0.3698, 0.5632, 0.3528, 0.6097, 0.2573, 0.7195, 0.2634, 0.6809, 0.2988, 0.6901, 0.2974, 0.7191, 0.3528, 0.6097, 0.3698, 0.5632, 0.3855, 0.5726, 0.3688, 0.6158, 0.2691, 0.7528, 0.2573, 0.7195, 0.2974, 0.7191, 0.2992, 0.749, 0.3378, 0.7671, 0.3275, 0.731, 0.3505, 0.7303, 0.3789, 0.7659, 0.4033, 0.4471, 0.4097, 0.4733, 0.3924, 0.4838, 0.3841, 0.4811, 0.378, 0.4514, 0.3068, 0.6466, 0.3118, 0.6203, 0.349, 0.6236, 0.3411, 0.6554, 0.2829, 0.5549, 0.2975, 0.5203, 0.3408, 0.5236, 0.3322, 0.5784, 0.3322, 0.5784, 0.3408, 0.5236, 0.3702, 0.5235, 0.3698, 0.5632, 0.3817, 0.08701, 0.3933, 0.1393, 0.3668, 0.1502, 0.3538, 0.1089, 0.3538, 0.1089, 0.3668, 0.1502, 0.3365, 0.1562, 0.3182, 0.1119, 0.3182, 0.1119, 0.3365, 0.1562, 0.3123, 0.1752, 0.2872, 0.1298, 0.2318, 0.4554, 0.2056, 0.4275, 0.2378, 0.4147, 0.2573, 0.4495, 0.4711, 0.469, 0.4727, 0.5023, 0.4425, 0.5089, 0.4349, 0.471, 0.4349, 0.471, 0.4425, 0.5089, 0.4194, 0.5122, 0.4097, 0.4733, 0.1717, 0.1706, 0.1598, 0.1665, 0.1491, 0.1261, 0.1801, 0.1074, 0.1875, 0.1482, 0.1125, 0.6771, 0.1467, 0.6827, 0.1483, 0.7133, 0.1141, 0.7152, 0.1141, 0.7152, 0.1483, 0.7133, 0.1498, 0.737, 0.09946, 0.7412, 0.4101, 0.1692, 0.4333, 0.1902, 0.4001, 0.2198, 0.3821, 0.1904, 0.3821, 0.1904, 0.4001, 0.2198, 0.3611, 0.2395, 0.3542, 0.2055, 0.3542, 0.2055, 0.3611, 0.2395, 0.3297, 0.2391, 0.3253, 0.2134, 0.4849, 0.3652, 0.4849, 0.4016, 0.455, 0.3946, 0.4408, 0.3671, 0.4408, 0.3671, 0.455, 0.3946, 0.4115, 0.407, 0.4076, 0.3727, 0.4076, 0.3727, 0.4115, 0.407, 0.3885, 0.4195, 0.3835, 0.3862, 0.4626, 0.3424, 0.4849, 0.3652, 0.4408, 0.3671, 0.4347, 0.3376, 0.4347, 0.3376, 0.4408, 0.3671, 0.4076, 0.3727, 0.3966, 0.3431, 0.3966, 0.3431, 0.4076, 0.3727, 0.3835, 0.3862, 0.3585, 0.3494, 0.08152, 0.6396, 0.1126, 0.6435, 0.1125, 0.6771, 0.06641, 0.6736, 0.06641, 0.6736, 0.1125, 0.6771, 0.1141, 0.7152, 0.06766, 0.7054, 0.06766, 0.7054, 0.1141, 0.7152, 0.09946, 0.7412, 0.05795, 0.7327, 0.4484, 0.2882, 0.4626, 0.3424, 0.4347, 0.3376, 0.4216, 0.2988, 0.4216, 0.2988, 0.4347, 0.3376, 0.3966, 0.3431, 0.3846, 0.3038, 0.3846, 0.3038, 0.3966, 0.3431, 0.3585, 0.3494, 0.3514, 0.311, 0.479, 0.5571, 0.4461, 0.5812, 0.4139, 0.5572, 0.4538, 0.5318, 0.4644, 0.5382, 0.02031, 0.6673, 0.06641, 0.6736, 0.06766, 0.7054, 0.02213, 0.7024, 0.02213, 0.7024, 0.06766, 0.7054, 0.05795, 0.7327, 0.01685, 0.7272, 0.4333, 0.1902, 0.4428, 0.2404, 0.4162, 0.2608, 0.4001, 0.2198, 0.4001, 0.2198, 0.4162, 0.2608, 0.3688, 0.2716, 0.3611, 0.2395, 0.3611, 0.2395, 0.3688, 0.2716, 0.3382, 0.2864, 0.3297, 0.2391, 0.5031, 0.4734, 0.4986, 0.5075, 0.498, 0.5114, 0.4727, 0.5023, 0.4711, 0.469, 0.4641, 0.434, 0.4711, 0.469, 0.4349, 0.471, 0.4248, 0.4396, 0.4248, 0.4396, 0.4349, 0.471, 0.4097, 0.4733, 0.4033, 0.4471, 0.4428, 0.2404, 0.4484, 0.2882, 0.4216, 0.2988, 0.4162, 0.2608, 0.4162, 0.2608, 0.4216, 0.2988, 0.3846, 0.3038, 0.3688, 0.2716, 0.3688, 0.2716, 0.3846, 0.3038, 0.3514, 0.311, 0.3382, 0.2864, 0.1491, 0.1261, 0.1326, 0.08998, 0.1625, 0.06549, 0.1801, 0.1074, 0.1801, 0.1074, 0.1625, 0.06549, 0.2004, 0.04856, 0.2053, 0.09379, 0.2053, 0.09379, 0.2004, 0.04856, 0.2218, 0.03987, 0.237, 0.09019, 0.3751, 0.0596, 0.3817, 0.08701, 0.3538, 0.1089, 0.3462, 0.07403, 0.3462, 0.07403, 0.3538, 0.1089, 0.3182, 0.1119, 0.3102, 0.08106, 0.3102, 0.08106, 0.3182, 0.1119, 0.2872, 0.1298, 0.2809, 0.09132, 0.1875, 0.1482, 0.1801, 0.1074, 0.2053, 0.09379, 0.2117, 0.1328, 0.2117, 0.1328, 0.2053, 0.09379, 0.237, 0.09019, 0.2327, 0.125, 0.4648, 0.6154, 0.4391, 0.6425, 0.4179, 0.6201, 0.4469, 0.5893, 0.4505, 0.592, 0.455, 0.3946, 0.4641, 0.434, 0.4248, 0.4396, 0.4115, 0.407, 0.4115, 0.407, 0.4248, 0.4396, 0.4033, 0.4471, 0.3885, 0.4195, 0.1326, 0.08998, 0.1222, 0.05448, 0.1469, 0.03297, 0.1625, 0.06549, 0.1625, 0.06549, 0.1469, 0.03297, 0.1805, 0.01665, 0.2004, 0.04856, 0.2004, 0.04856, 0.1805, 0.01665, 0.2119, 0.01059, 0.2218, 0.03987, 0.3933, 0.1393, 0.4101, 0.1692, 0.3821, 0.1904, 0.3668, 0.1502, 0.3668, 0.1502, 0.3821, 0.1904, 0.3542, 0.2055, 0.3365, 0.1562, 0.3365, 0.1562, 0.3542, 0.2055, 0.3253, 0.2134, 0.3123, 0.1752, 0.02684, 0.2173, 0.00354, 0.1692, 0.03725, 0.1478, 0.05017, 0.1987, 0.05017, 0.1987, 0.03725, 0.1478, 0.06719, 0.1322, 0.08377, 0.1776, 0.08377, 0.1776, 0.06719, 0.1322, 0.1044, 0.1182, 0.1165, 0.1595, 0.00354, 0.1692, 0.0, 0.1253, 0.02288, 0.1118, 0.03725, 0.1478, 0.03725, 0.1478, 0.02288, 0.1118, 0.05637, 0.09219, 0.06719, 0.1322, 0.06719, 0.1322, 0.05637, 0.09219, 0.09045, 0.07887, 0.1044, 0.1182, 0.5195, 0.2171, 0.5212, 0.1794, 0.5703, 0.1786, 0.5654, 0.2108, 0.5654, 0.2108, 0.5703, 0.1786, 0.6146, 0.1725, 0.6155, 0.2057, 0.6155, 0.2057, 0.6146, 0.1725, 0.6529, 0.165, 0.6492, 0.2055, 0.5415, 0.518, 0.5361, 0.4801, 0.5797, 0.4603, 0.5783, 0.4924, 0.5783, 0.4924, 0.5797, 0.4603, 0.6132, 0.4517, 0.6152, 0.4865, 0.6152, 0.4865, 0.6132, 0.4517, 0.6551, 0.4415, 0.6573, 0.4895, 0.5125, 0.1293, 0.5309, 0.09057, 0.5668, 0.0998, 0.5667, 0.1396, 0.5667, 0.1396, 0.5668, 0.0998, 0.6164, 0.0984, 0.6126, 0.1389, 0.6126, 0.1389, 0.6164, 0.0984, 0.6546, 0.0969, 0.6608, 0.1339, 0.5234, 0.2773, 0.5195, 0.2171, 0.5654, 0.2108, 0.5736, 0.2534, 0.5736, 0.2534, 0.5654, 0.2108, 0.6155, 0.2057, 0.6202, 0.2497, 0.6202, 0.2497, 0.6155, 0.2057, 0.6492, 0.2055, 0.6493, 0.2413, 0.5361, 0.4801, 0.5406, 0.4317, 0.5794, 0.408, 0.5797, 0.4603, 0.5797, 0.4603, 0.5794, 0.408, 0.6186, 0.4106, 0.6132, 0.4517, 0.6132, 0.4517, 0.6186, 0.4106, 0.659, 0.4059, 0.6551, 0.4415, 0.5007, 0.0, 0.5125, 0.02775, 0.4865, 0.04781, 0.4773, 0.01148, 0.4773, 0.01148, 0.4865, 0.04781, 0.4496, 0.05486, 0.4424, 0.0261, 0.4424, 0.0261, 0.4496, 0.05486, 0.4156, 0.07138, 0.4082, 0.03814, 0.5406, 0.4317, 0.5311, 0.3796, 0.5786, 0.3562, 0.5794, 0.408, 0.5794, 0.408, 0.5786, 0.3562, 0.6141, 0.3582, 0.6186, 0.4106, 0.6186, 0.4106, 0.6141, 0.3582, 0.6542, 0.3503, 0.659, 0.4059, 0.1162, 0.497, 0.08416, 0.4604, 0.1204, 0.4387, 0.1438, 0.4696, 0.1438, 0.4696, 0.1204, 0.4387, 0.1526, 0.4158, 0.1772, 0.4409, 0.1772, 0.4409, 0.1526, 0.4158, 0.1936, 0.4018, 0.2056, 0.4275, 0.5311, 0.3796, 0.5233, 0.3492, 0.5638, 0.3073, 0.5786, 0.3562, 0.5786, 0.3562, 0.5638, 0.3073, 0.6142, 0.3067, 0.6141, 0.3582, 0.6141, 0.3582, 0.6142, 0.3067, 0.6489, 0.3092, 0.6542, 0.3503, 0.5339, 0.04254, 0.5531, 0.004747, 0.5946, 0.02285, 0.5751, 0.06166, 0.5751, 0.06166, 0.5946, 0.02285, 0.6332, 0.01684, 0.6281, 0.05968, 0.6281, 0.05968, 0.6332, 0.01684, 0.6743, 0.008772, 0.6639, 0.06431, 0.0728, 0.4212, 0.05552, 0.3666, 0.09541, 0.3625, 0.1092, 0.4145, 0.1092, 0.4145, 0.09541, 0.3625, 0.1287, 0.3322, 0.144, 0.3731, 0.144, 0.3731, 0.1287, 0.3322, 0.1703, 0.3322, 0.1808, 0.3706, 0.04886, 0.3369, 0.04253, 0.2943, 0.07764, 0.2899, 0.08701, 0.3183, 0.08701, 0.3183, 0.07764, 0.2899, 0.1125, 0.2646, 0.1185, 0.3011, 0.1185, 0.3011, 0.1125, 0.2646, 0.1467, 0.2547, 0.1523, 0.2928, 0.5228, 0.3118, 0.5234, 0.2773, 0.5736, 0.2534, 0.5695, 0.2864, 0.5695, 0.2864, 0.5736, 0.2534, 0.6202, 0.2497, 0.6132, 0.2776, 0.6132, 0.2776, 0.6202, 0.2497, 0.6493, 0.2413, 0.6474, 0.2762, 0.1358, 0.5318, 0.1162, 0.497, 0.1438, 0.4696, 0.1673, 0.5007, 0.1673, 0.5007, 0.1438, 0.4696, 0.1772, 0.4409, 0.1972, 0.477, 0.1972, 0.477, 0.1772, 0.4409, 0.2056, 0.4275, 0.2318, 0.4554, 0.5309, 0.09057, 0.5339, 0.04254, 0.5751, 0.06166, 0.5668, 0.0998, 0.5668, 0.0998, 0.5751, 0.06166, 0.6281, 0.05968, 0.6164, 0.0984, 0.6164, 0.0984, 0.6281, 0.05968, 0.6639, 0.06431, 0.6546, 0.0969, 0.08416, 0.4604, 0.0728, 0.4212, 0.1092, 0.4145, 0.1204, 0.4387, 0.1204, 0.4387, 0.1092, 0.4145, 0.144, 0.3731, 0.1526, 0.4158, 0.1526, 0.4158, 0.144, 0.3731, 0.1808, 0.3706, 0.1936, 0.4018, 0.5472, 0.5423, 0.5415, 0.518, 0.5783, 0.4924, 0.5795, 0.528, 0.5795, 0.528, 0.5783, 0.4924, 0.6152, 0.4865, 0.6198, 0.5275, 0.6198, 0.5275, 0.6152, 0.4865, 0.6573, 0.4895, 0.6598, 0.5194, 0.05552, 0.3666, 0.04886, 0.3369, 0.08701, 0.3183, 0.09541, 0.3625, 0.09541, 0.3625, 0.08701, 0.3183, 0.1185, 0.3011, 0.1287, 0.3322, 0.1287, 0.3322, 0.1185, 0.3011, 0.1523, 0.2928, 0.1703, 0.3322, 0.5233, 0.3492, 0.5228, 0.3118, 0.5695, 0.2864, 0.5638, 0.3073, 0.5638, 0.3073, 0.5695, 0.2864, 0.6132, 0.2776, 0.6142, 0.3067, 0.6142, 0.3067, 0.6132, 0.2776, 0.6474, 0.2762, 0.6489, 0.3092, 0.04253, 0.2943, 0.03853, 0.2562, 0.06882, 0.2412, 0.07764, 0.2899, 0.07764, 0.2899, 0.06882, 0.2412, 0.09651, 0.2221, 0.1125, 0.2646, 0.1125, 0.2646, 0.09651, 0.2221, 0.1324, 0.2012, 0.1467, 0.2547, 0.5212, 0.1794, 0.5125, 0.1293, 0.5667, 0.1396, 0.5703, 0.1786, 0.5703, 0.1786, 0.5667, 0.1396, 0.6126, 0.1389, 0.6146, 0.1725, 0.6146, 0.1725, 0.6126, 0.1389, 0.6608, 0.1339, 0.6529, 0.165, 0.03853, 0.2562, 0.02684, 0.2173, 0.05017, 0.1987, 0.06882, 0.2412, 0.06882, 0.2412, 0.05017, 0.1987, 0.08377, 0.1776, 0.09651, 0.2221, 0.09651, 0.2221, 0.08377, 0.1776, 0.1165, 0.1595, 0.1324, 0.2012, 0.8155, 0.1346, 0.8002, 0.1768, 0.7833, 0.1757, 0.7944, 0.1278, 0.8039, 0.3048, 0.8297, 0.2834, 0.8474, 0.3252, 0.8191, 0.3328, 0.9227, 0.1447, 0.9174, 0.1165, 0.9286, 0.1176, 0.9284, 0.1434, 0.8503, 0.06344, 0.8571, 0.02777, 0.8721, 0.02511, 0.8607, 0.06044, 0.8265, 0.06554, 0.8187, 0.1034, 0.8034, 0.09803, 0.8156, 0.06231, 0.7699, 0.2481, 0.7785, 0.2439, 0.7889, 0.2506, 0.7813, 0.2569, 0.9168, 0.4092, 0.9198, 0.3682, 0.9353, 0.3631, 0.9339, 0.4091, 0.7037, 0.6764, 0.7048, 0.6896, 0.6751, 0.6828, 0.6759, 0.6664, 0.9174, 0.2222, 0.917, 0.1867, 0.9364, 0.1825, 0.9311, 0.2164, 0.8925, 0.02037, 0.912, 0.03289, 0.8983, 0.04648, 0.8834, 0.03259, 0.7868, 0.3047, 0.7945, 0.3375, 0.7789, 0.3402, 0.7586, 0.2911, 0.8923, 0.5106, 0.8836, 0.454, 0.8852, 0.4531, 0.8948, 0.5097, 0.9174, 0.4924, 0.9139, 0.4406, 0.9332, 0.449, 0.9371, 0.4917, 0.6759, 0.6664, 0.6751, 0.6828, 0.6645, 0.6756, 0.6602, 0.6626, 0.9273, 0.2789, 0.9266, 0.2539, 0.9391, 0.2474, 0.9412, 0.2771, 0.852, 0.4589, 0.8537, 0.4593, 0.8721, 0.5004, 0.8571, 0.4906, 0.8258, 0.4486, 0.8253, 0.4822, 0.8056, 0.4783, 0.8072, 0.4516, 0.8571, 0.4906, 0.8721, 0.5004, 0.8667, 0.5093, 0.8521, 0.5028, 0.9337, 0.03455, 0.922, 0.005315, 0.9362, 0.002807, 0.9508, 0.03932, 0.8131, 0.214, 0.8279, 0.1822, 0.829, 0.1836, 0.8307, 0.2227, 0.7802, 0.2148, 0.7567, 0.235, 0.748, 0.2338, 0.7612, 0.2173, 0.8342, 0.3824, 0.8461, 0.381, 0.8514, 0.4224, 0.8463, 0.4193, 0.8323, 0.5081, 0.8414, 0.5281, 0.8273, 0.5337, 0.8144, 0.5076, 0.8816, 0.06779, 0.8988, 0.07457, 0.8906, 0.1223, 0.8819, 0.1273, 0.9199, 0.08693, 0.9255, 0.05886, 0.9348, 0.06051, 0.9232, 0.0893, 0.8433, 0.141, 0.8415, 0.1017, 0.8627, 0.09111, 0.8479, 0.1407, 0.8059, 0.3821, 0.8154, 0.4161, 0.7959, 0.4177, 0.7898, 0.3808, 0.671, 0.6269, 0.6759, 0.6664, 0.6602, 0.6626, 0.658, 0.6278, 0.9241, 0.3317, 0.926, 0.3029, 0.9369, 0.3055, 0.9291, 0.3314, 0.7855, 0.7047, 0.7875, 0.7209, 0.7443, 0.6977, 0.7456, 0.6878, 0.6686, 0.5423, 0.664, 0.5806, 0.6542, 0.5815, 0.6542, 0.5449, 0.7586, 0.2911, 0.7789, 0.3402, 0.7096, 0.3592, 0.7037, 0.2979, 0.9286, 0.1176, 0.9232, 0.0893, 0.9859, 0.08203, 0.9916, 0.1179, 0.8156, 0.06231, 0.8034, 0.09803, 0.7324, 0.07009, 0.7541, 0.0317, 0.9353, 0.3631, 0.9291, 0.3314, 0.9961, 0.3356, 0.9957, 0.3703, 0.9311, 0.2164, 0.9364, 0.1825, 0.9957, 0.187, 0.9939, 0.2277, 0.7789, 0.3402, 0.7898, 0.3808, 0.7215, 0.3941, 0.7096, 0.3592, 0.9371, 0.4917, 0.9332, 0.449, 0.9989, 0.4531, 0.9973, 0.4955, 0.8034, 0.09803, 0.7944, 0.1278, 0.723, 0.1138, 0.7324, 0.07009, 0.8072, 0.4516, 0.8056, 0.4783, 0.7487, 0.4934, 0.7448, 0.4674, 0.9364, 0.1825, 0.9284, 0.1434, 0.9937, 0.1532, 0.9957, 0.187, 0.7612, 0.2173, 0.748, 0.2338, 0.7088, 0.2326, 0.712, 0.2074, 0.7352, 0.2449, 0.7404, 0.2604, 0.7085, 0.2639, 0.7048, 0.244, 0.9332, 0.449, 0.9339, 0.4091, 1.0, 0.4094, 0.9989, 0.4531, 0.9232, 0.0893, 0.9348, 0.06051, 0.9887, 0.0622, 0.9859, 0.08203, 0.9508, 0.03932, 0.9362, 0.002807, 0.979, 0.0, 0.9896, 0.04111, 0.8056, 0.4783, 0.8144, 0.5076, 0.7597, 0.5159, 0.7487, 0.4934, 0.9291, 0.3314, 0.9369, 0.3055, 1.0, 0.3092, 0.9961, 0.3356, 0.9412, 0.2771, 0.9391, 0.2474, 0.9954, 0.2582, 0.9938, 0.285, 0.748, 0.2338, 0.7352, 0.2449, 0.7048, 0.244, 0.7088, 0.2326, 0.7404, 0.2604, 0.7586, 0.2911, 0.7037, 0.2979, 0.7085, 0.2639, 0.8144, 0.5076, 0.8273, 0.5337, 0.7713, 0.5392, 0.7597, 0.5159, 0.9348, 0.06051, 0.9508, 0.03932, 0.9896, 0.04111, 0.9887, 0.0622, 0.8114, 0.01947, 0.8156, 0.06231, 0.7541, 0.0317, 0.7677, 0.0, 0.7898, 0.3808, 0.7959, 0.4177, 0.732, 0.4386, 0.7215, 0.3941, 0.9369, 0.3055, 0.9412, 0.2771, 0.9938, 0.285, 1.0, 0.3092, 0.9391, 0.2474, 0.9311, 0.2164, 0.9939, 0.2277, 0.9954, 0.2582, 0.7944, 0.1278, 0.7833, 0.1757, 0.7228, 0.1614, 0.723, 0.1138, 0.9418, 0.5175, 0.9371, 0.4917, 0.9973, 0.4955, 0.9933, 0.5359, 0.9284, 0.1434, 0.9286, 0.1176, 0.9916, 0.1179, 0.9937, 0.1532, 0.7959, 0.4177, 0.8072, 0.4516, 0.7448, 0.4674, 0.732, 0.4386, 0.9339, 0.4091, 0.9353, 0.3631, 0.9957, 0.3703, 1.0, 0.4094, 0.7833, 0.1757, 0.7612, 0.2173, 0.712, 0.2074, 0.7228, 0.1614, 0.1221, 0.6436, 0.1406, 0.6387, 0.1489, 0.6487, 0.1386, 0.6555, 0.007073, 0.6348, 0.0, 0.591, 0.02099, 0.5939, 0.02877, 0.6375, 0.0, 0.591, 0.002721, 0.55, 0.02059, 0.5653, 0.02099, 0.5939, 0.1221, 0.6436, 0.1349, 0.5849, 0.151, 0.5785, 0.1406, 0.6387, 0.1349, 0.5849, 0.1154, 0.558, 0.127, 0.5438, 0.151, 0.5785, 0.08921, 0.5318, 0.127, 0.5438, 0.1154, 0.558, 0.09522, 0.5515, 0.04157, 0.5361, 0.08921, 0.5318, 0.09522, 0.5515, 0.05168, 0.5554, 0.002721, 0.55, 0.04157, 0.5361, 0.05168, 0.5554, 0.02059, 0.5653, 0.6489, 0.3092, 0.6474, 0.2762, 0.666, 0.2748, 0.6775, 0.2811, 0.6887, 0.3085, 0.4461, 0.5812, 0.4472, 0.5866, 0.4505, 0.592, 0.4469, 0.5893, 0.4461, 0.5812, 0.479, 0.5571, 0.4802, 0.557, 0.4472, 0.5866, 0.3855, 0.6571, 0.4015, 0.6199, 0.4179, 0.6201, 0.4017, 0.6591, 0.4015, 0.6199, 0.3885, 0.5915, 0.4049, 0.5902, 0.4179, 0.6201, 0.3885, 0.5915, 0.3975, 0.5524, 0.4139, 0.5572, 0.4049, 0.5902, 0.449, 0.7449, 0.4194, 0.726, 0.4277, 0.7142, 0.4551, 0.7334, 0.3949, 0.6866, 0.3855, 0.6571, 0.4017, 0.6591, 0.406, 0.678, 0.4194, 0.726, 0.3949, 0.6866, 0.406, 0.678, 0.4277, 0.7142, 0.4644, 0.5382, 0.4538, 0.5318, 0.4468, 0.5203, 0.4637, 0.5265, 0.4538, 0.5318, 0.4139, 0.5572, 0.3975, 0.5524, 0.4468, 0.5203, 0.479, 0.5571, 0.4644, 0.5382, 0.4637, 0.5265, 0.4802, 0.557, 0.5038, 0.4265, 0.5031, 0.4734, 0.4711, 0.469, 0.4641, 0.434, 0.5237, 0.6658, 0.5125, 0.6238, 0.5334, 0.6242, 0.5347, 0.6623, 0.5503, 0.6942, 0.5237, 0.6658, 0.5347, 0.6623, 0.5709, 0.6944, 0.2616, 0.6373, 0.2723, 0.6047, 0.3118, 0.6203, 0.3068, 0.6466, 0.6024, 0.5547, 0.5556, 0.5632, 0.5502, 0.5526, 0.6043, 0.5423, 0.6436, 0.5711, 0.6024, 0.5547, 0.6043, 0.5423, 0.6375, 0.5563, 0.5304, 0.5771, 0.5502, 0.5526, 0.5556, 0.5632, 0.5392, 0.5806, 0.6436, 0.5711, 0.6542, 0.5806, 0.6007, 0.6015, 0.6024, 0.5547, 0.5317, 0.7765, 0.5366, 0.8232, 0.5199, 0.8258, 0.5125, 0.7745, 0.5508, 0.8546, 0.5843, 0.8607, 0.5834, 0.875, 0.537, 0.8672, 0.5821, 0.8185, 0.5787, 0.781, 0.5838, 0.7743, 0.6198, 0.771, 0.6232, 0.8134, 0.5366, 0.8232, 0.5508, 0.8546, 0.537, 0.8672, 0.5199, 0.8258, 0.5843, 0.8607, 0.6223, 0.8513, 0.6337, 0.8578, 0.5834, 0.875, 0.6337, 0.8119, 0.6337, 0.8578, 0.6223, 0.8513, 0.6232, 0.8134, 0.3493, 0.8158, 0.3378, 0.7671, 0.3789, 0.7659, 0.3855, 0.8158, 0.3265, 0.7204, 0.3275, 0.731, 0.3224, 0.7227, 0.3259, 0.6916, 0.3262, 0.6996, 0.3196, 0.6946, 0.3259, 0.6916, 0.362, 0.7005, 0.3529, 0.7103, 0.3262, 0.6996, 0.5226, 0.7203, 0.5311, 0.7227, 0.5309, 0.7335, 0.5191, 0.728, 0.5311, 0.7227, 0.5387, 0.7219, 0.5496, 0.7314, 0.5309, 0.7335, 0.3265, 0.7204, 0.3458, 0.7238, 0.3505, 0.7303, 0.3275, 0.731, 0.2988, 0.6901, 0.3031, 0.6579, 0.3359, 0.6667, 0.3259, 0.6916, 0.3196, 0.6946, 0.3031, 0.6579, 0.2638, 0.6452, 0.2616, 0.6373, 0.3068, 0.6466, 0.5702, 0.7553, 0.5831, 0.7602, 0.5838, 0.7743, 0.5787, 0.781, 0.5655, 0.7709, 0.3359, 0.6667, 0.3031, 0.6579, 0.3068, 0.6466, 0.3411, 0.6554, 0.5673, 0.6613, 0.5777, 0.6947, 0.577, 0.7, 0.5709, 0.6944, 0.5347, 0.6623, 0.5777, 0.6947, 0.5908, 0.7023, 0.5897, 0.7069, 0.5842, 0.7141, 0.577, 0.7, 0.5932, 0.7582, 0.5838, 0.7743, 0.5831, 0.7602, 0.2746, 0.5896, 0.3137, 0.6124, 0.3118, 0.6203, 0.2723, 0.6047, 0.3137, 0.6124, 0.3528, 0.6097, 0.349, 0.6236, 0.3118, 0.6203, 0.6164, 0.7567, 0.6262, 0.753, 0.6318, 0.7688, 0.6198, 0.771, 0.3528, 0.6097, 0.3688, 0.6158, 0.3596, 0.6302, 0.349, 0.6236, 0.6198, 0.771, 0.5838, 0.7743, 0.5932, 0.7582, 0.6164, 0.7567, 0.2746, 0.5896, 0.2829, 0.5549, 0.3322, 0.5784, 0.3137, 0.6124, 0.7622, 0.2647, 0.756, 0.2472, 0.7699, 0.2481, 0.7813, 0.2569, 0.922, 0.005315, 0.9337, 0.03455, 0.912, 0.03289, 0.8925, 0.02037, 0.9266, 0.2539, 0.9273, 0.2789, 0.911, 0.284, 0.9073, 0.2716, 0.8414, 0.5281, 0.8323, 0.5081, 0.8521, 0.5028, 0.8667, 0.5093, 0.8154, 0.4161, 0.8059, 0.3821, 0.8342, 0.3824, 0.8463, 0.4193, 0.8002, 0.1768, 0.8155, 0.1346, 0.8433, 0.141, 0.8279, 0.1822, 0.9174, 0.1165, 0.9227, 0.1447, 0.8929, 0.1553, 0.8906, 0.1223, 0.9198, 0.3682, 0.9168, 0.4092, 0.8866, 0.4116, 0.8899, 0.3756, 0.7945, 0.3375, 0.7868, 0.3047, 0.8039, 0.3048, 0.8191, 0.3328, 0.8187, 0.1034, 0.8265, 0.06554, 0.8503, 0.06344, 0.8415, 0.1017, 0.917, 0.1867, 0.9174, 0.2222, 0.8958, 0.2429, 0.893, 0.2037, 0.9139, 0.4406, 0.9174, 0.4924, 0.8948, 0.5097, 0.8852, 0.4531, 0.8253, 0.4822, 0.8258, 0.4486, 0.852, 0.4589, 0.8571, 0.4906, 0.7567, 0.235, 0.7802, 0.2148, 0.8131, 0.214, 0.7785, 0.2439, 0.9255, 0.05886, 0.9199, 0.08693, 0.8988, 0.07457, 0.8983, 0.04648, 0.926, 0.3029, 0.9241, 0.3317, 0.8967, 0.3303, 0.909, 0.2973, 0.7868, 0.3047, 0.7622, 0.2647, 0.7813, 0.2569, 0.8039, 0.3048, 0.8265, 0.06554, 0.8243, 0.02303, 0.8571, 0.02777, 0.8503, 0.06344, 0.9174, 0.2222, 0.9266, 0.2539, 0.9073, 0.2716, 0.8958, 0.2429, 0.9174, 0.4924, 0.9278, 0.5211, 0.8999, 0.534, 0.8948, 0.5097, 0.8258, 0.4486, 0.8154, 0.4161, 0.8463, 0.4193, 0.852, 0.4589, 0.7802, 0.2148, 0.8002, 0.1768, 0.8279, 0.1822, 0.8131, 0.214, 0.9199, 0.08693, 0.9174, 0.1165, 0.8906, 0.1223, 0.8988, 0.07457, 0.9241, 0.3317, 0.9198, 0.3682, 0.8899, 0.3756, 0.8967, 0.3303, 0.8059, 0.3821, 0.7945, 0.3375, 0.8191, 0.3328, 0.8342, 0.3824, 0.8155, 0.1346, 0.8187, 0.1034, 0.8415, 0.1017, 0.8433, 0.141, 0.9227, 0.1447, 0.917, 0.1867, 0.893, 0.2037, 0.8929, 0.1553, 0.9168, 0.4092, 0.9139, 0.4406, 0.8852, 0.4531, 0.8866, 0.4116, 0.8323, 0.5081, 0.8253, 0.4822, 0.8571, 0.4906, 0.8521, 0.5028, 0.756, 0.2472, 0.7567, 0.235, 0.7785, 0.2439, 0.7699, 0.2481, 0.9337, 0.03455, 0.9255, 0.05886, 0.8983, 0.04648, 0.912, 0.03289, 0.9273, 0.2789, 0.926, 0.3029, 0.909, 0.2973, 0.911, 0.284, 0.756, 0.2472, 0.7622, 0.2647, 0.7404, 0.2604, 0.7352, 0.2449])
me_plane.materials.append(mat_large_rock_05_1001)
me_plane.use_remesh_fix_poles = True
me_plane.use_remesh_preserve_attributes = False
me_plane.use_mirror_vertex_groups = False
me_plane.update()

# ---- objects
ob_mesh__large_rock_05 = bpy.data.objects.new('[Mesh] Large Rock 05', me_plane)

# ---- transforms, parenting, visibility, modifiers, constraints
ob_mesh__large_rock_05.location = (0.0, 0.0, 0.0)
ob_mesh__large_rock_05.lineart.crease_threshold = 0.0
_m = ob_mesh__large_rock_05.modifiers.new('Triangulate', 'TRIANGULATE')

# ---- collection membership
col_collection.objects.link(ob_mesh__large_rock_05)

# ---- scene / render settings (as saved in the file)
scene.frame_start = 1; scene.frame_end = 250; scene.frame_set(1)
scene.render.engine = 'BLENDER_EEVEE_NEXT'
scene.cycles.use_denoising = False
scene.cycles.samples = 128
scene.cycles.sampling_pattern = 'TABULATED_SOBOL'
scene.cycles.use_adaptive_sampling = False
scene.cycles.use_light_tree = False
scene.view_settings.view_transform = 'Filmic'
bpy.context.view_layer.update()

# ---- added for rendering (the .blend has no active camera and no usable light): camera, sun
cam_auto = bpy.data.cameras.new('AutoCamera')
cam_auto.lens = 50.0
cam_auto.sensor_width = 36.0
cam_auto.clip_end = 1000.0
ob_auto_camera = bpy.data.objects.new('AutoCamera', cam_auto)
scene.collection.objects.link(ob_auto_camera)
ob_auto_camera.location = (34.1714, -41.5942, 35.0666)
ob_auto_camera.rotation_euler = (1.09748, -7.21219e-08, 0.694738)
scene.camera = ob_auto_camera
light_auto_sun = bpy.data.lights.new('AutoSun', 'SUN')
light_auto_sun.energy = 3.0
light_auto_sun.angle = 0.0523599
ob_auto_sun = bpy.data.objects.new('AutoSun', light_auto_sun)
scene.collection.objects.link(ob_auto_sun)
ob_auto_sun.rotation_euler = (0.872665, 0.174533, 0.523599)
bpy.context.view_layer.update()
